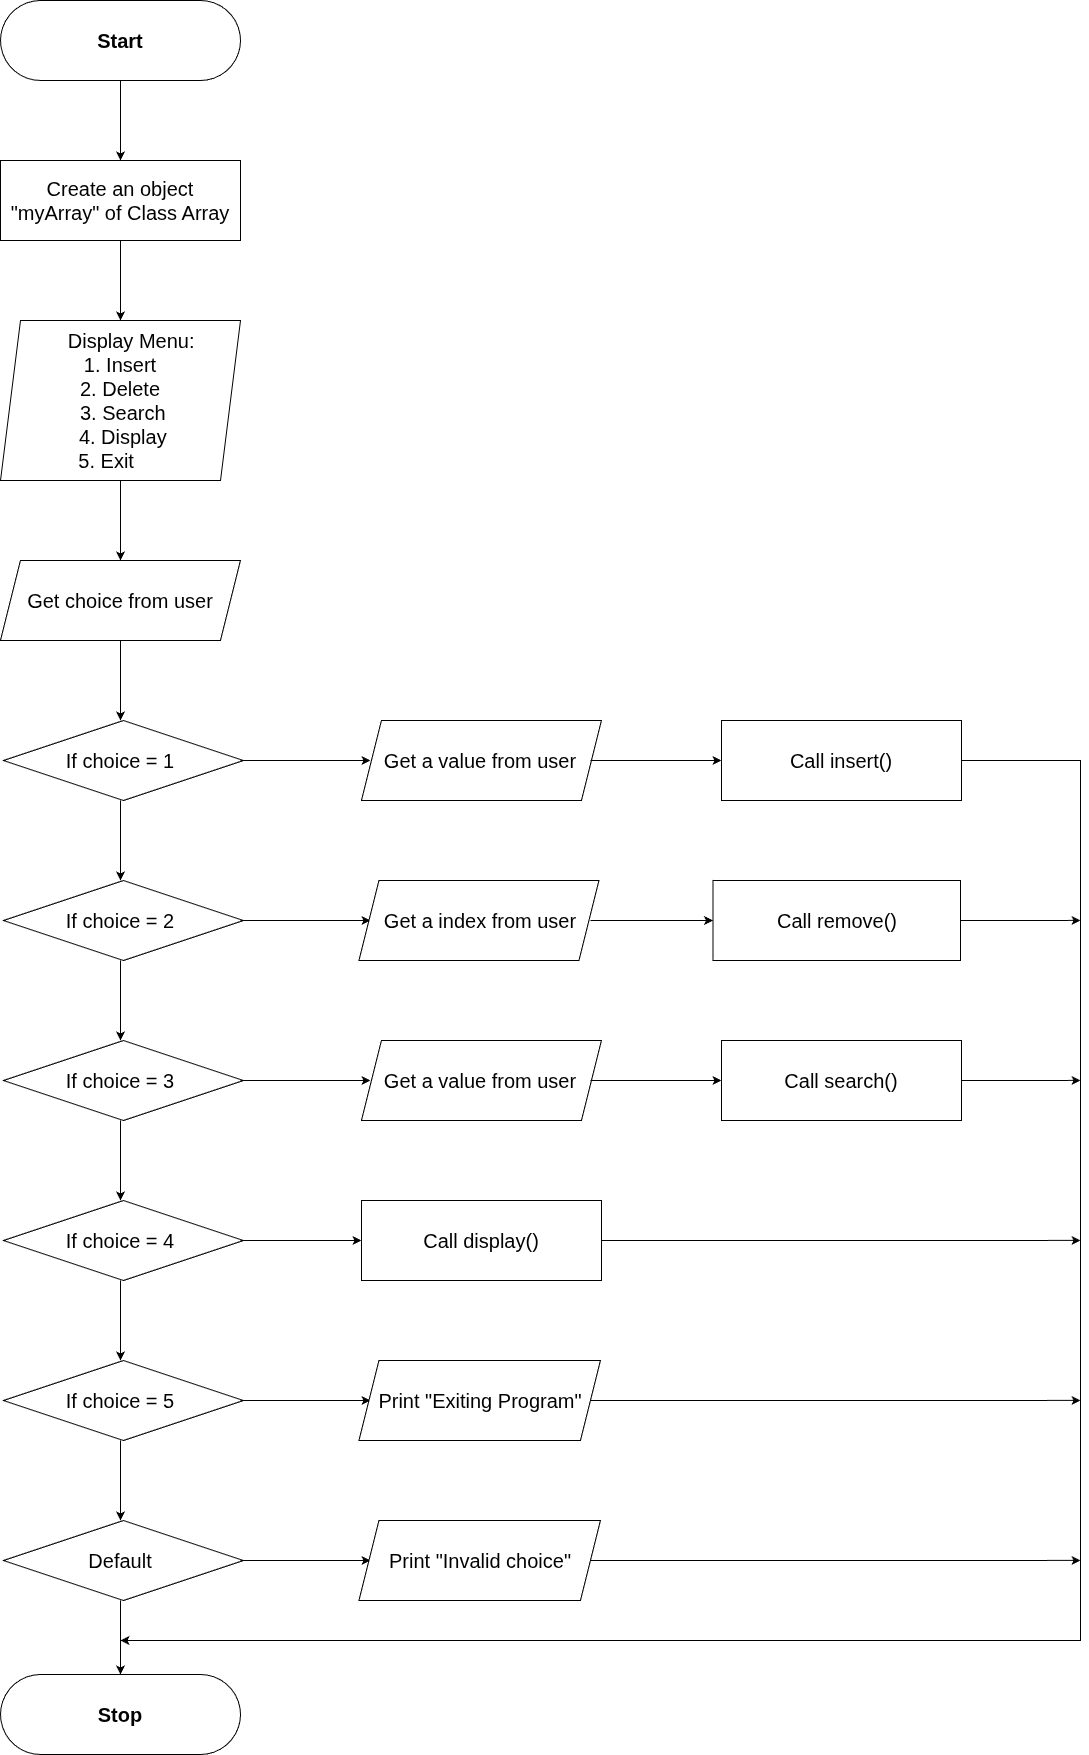

The diagram above was exported from draw.io. Its source (the exported page's mxGraphModel, read from the mxfile embedded in the PNG):
<mxGraphModel dx="1342" dy="737" grid="1" gridSize="10" guides="1" tooltips="1" connect="1" arrows="1" fold="1" page="1" pageScale="1" pageWidth="827" pageHeight="1169" math="0" shadow="0">
  <root>
    <mxCell id="0" />
    <mxCell id="1" parent="0" />
    <mxCell id="TGEzBWpPlp-nfn_mdadq-1" value="" style="rounded=1;whiteSpace=wrap;html=1;arcSize=50;" vertex="1" parent="1">
      <mxGeometry x="280" y="40" width="240" height="80" as="geometry" />
    </mxCell>
    <mxCell id="TGEzBWpPlp-nfn_mdadq-2" value="" style="rounded=0;whiteSpace=wrap;html=1;" vertex="1" parent="1">
      <mxGeometry x="280" y="200" width="240" height="80" as="geometry" />
    </mxCell>
    <mxCell id="TGEzBWpPlp-nfn_mdadq-50" value="" style="edgeStyle=orthogonalEdgeStyle;rounded=0;orthogonalLoop=1;jettySize=auto;html=1;" edge="1" parent="1" source="TGEzBWpPlp-nfn_mdadq-3" target="TGEzBWpPlp-nfn_mdadq-6">
      <mxGeometry relative="1" as="geometry" />
    </mxCell>
    <mxCell id="TGEzBWpPlp-nfn_mdadq-3" value="Create an object &quot;myArray&quot; of Class Array" style="text;html=1;whiteSpace=wrap;strokeColor=none;fillColor=none;align=center;verticalAlign=middle;rounded=0;fontSize=20;" vertex="1" parent="1">
      <mxGeometry x="280" y="200" width="240" height="80" as="geometry" />
    </mxCell>
    <mxCell id="TGEzBWpPlp-nfn_mdadq-49" value="" style="edgeStyle=orthogonalEdgeStyle;rounded=0;orthogonalLoop=1;jettySize=auto;html=1;" edge="1" parent="1" source="TGEzBWpPlp-nfn_mdadq-4" target="TGEzBWpPlp-nfn_mdadq-3">
      <mxGeometry relative="1" as="geometry" />
    </mxCell>
    <mxCell id="TGEzBWpPlp-nfn_mdadq-4" value="&lt;b&gt;Start&lt;/b&gt;" style="text;html=1;whiteSpace=wrap;strokeColor=none;fillColor=none;align=center;verticalAlign=middle;rounded=0;fontSize=20;" vertex="1" parent="1">
      <mxGeometry x="280" y="40" width="240" height="80" as="geometry" />
    </mxCell>
    <mxCell id="TGEzBWpPlp-nfn_mdadq-5" value="" style="shape=parallelogram;perimeter=parallelogramPerimeter;whiteSpace=wrap;html=1;fixedSize=1;" vertex="1" parent="1">
      <mxGeometry x="280" y="360" width="240" height="160" as="geometry" />
    </mxCell>
    <mxCell id="TGEzBWpPlp-nfn_mdadq-51" value="" style="edgeStyle=orthogonalEdgeStyle;rounded=0;orthogonalLoop=1;jettySize=auto;html=1;" edge="1" parent="1" source="TGEzBWpPlp-nfn_mdadq-6" target="TGEzBWpPlp-nfn_mdadq-10">
      <mxGeometry relative="1" as="geometry" />
    </mxCell>
    <mxCell id="TGEzBWpPlp-nfn_mdadq-6" value="&lt;div&gt;&amp;nbsp; &amp;nbsp; &amp;nbsp; Display Menu:&amp;nbsp;&amp;nbsp;&lt;/div&gt;&lt;div&gt;&amp;nbsp; &amp;nbsp;&lt;span style=&quot;white-space: pre;&quot;&gt;&#09;&lt;/span&gt;1. Insert&amp;nbsp; &amp;nbsp; &amp;nbsp; &amp;nbsp;&amp;nbsp;&lt;/div&gt;&lt;div&gt;&lt;span style=&quot;background-color: transparent; color: light-dark(rgb(0, 0, 0), rgb(255, 255, 255));&quot;&gt;2. Delete&lt;/span&gt;&lt;/div&gt;&lt;div&gt;&amp;nbsp; &amp;nbsp; &amp;nbsp; &amp;nbsp; &amp;nbsp; &amp;nbsp; &amp;nbsp; 3. Search&amp;nbsp; &amp;nbsp; &amp;nbsp; &amp;nbsp; &amp;nbsp; &amp;nbsp; &amp;nbsp; &amp;nbsp; &amp;nbsp; &amp;nbsp; &amp;nbsp; &amp;nbsp;&lt;span style=&quot;background-color: transparent; color: light-dark(rgb(0, 0, 0), rgb(255, 255, 255));&quot;&gt;4. Display&amp;nbsp; &amp;nbsp; &amp;nbsp; &amp;nbsp;&amp;nbsp;&lt;/span&gt;&lt;/div&gt;&lt;div&gt;&lt;span style=&quot;background-color: transparent; color: light-dark(rgb(0, 0, 0), rgb(255, 255, 255));&quot;&gt;5. Exit&amp;nbsp; &amp;nbsp; &amp;nbsp;&lt;/span&gt;&lt;/div&gt;" style="text;html=1;whiteSpace=wrap;strokeColor=none;fillColor=none;align=center;verticalAlign=middle;rounded=0;fontSize=20;" vertex="1" parent="1">
      <mxGeometry x="280" y="360" width="240" height="160" as="geometry" />
    </mxCell>
    <mxCell id="TGEzBWpPlp-nfn_mdadq-8" value="" style="shape=parallelogram;perimeter=parallelogramPerimeter;whiteSpace=wrap;html=1;fixedSize=1;" vertex="1" parent="1">
      <mxGeometry x="280" y="600" width="240" height="80" as="geometry" />
    </mxCell>
    <mxCell id="TGEzBWpPlp-nfn_mdadq-52" value="" style="edgeStyle=orthogonalEdgeStyle;rounded=0;orthogonalLoop=1;jettySize=auto;html=1;" edge="1" parent="1" source="TGEzBWpPlp-nfn_mdadq-10" target="TGEzBWpPlp-nfn_mdadq-13">
      <mxGeometry relative="1" as="geometry" />
    </mxCell>
    <mxCell id="TGEzBWpPlp-nfn_mdadq-10" value="Get choice from user" style="text;html=1;whiteSpace=wrap;strokeColor=none;fillColor=none;align=center;verticalAlign=middle;rounded=0;fontSize=20;" vertex="1" parent="1">
      <mxGeometry x="280" y="600" width="240" height="80" as="geometry" />
    </mxCell>
    <mxCell id="TGEzBWpPlp-nfn_mdadq-11" value="" style="rhombus;whiteSpace=wrap;html=1;" vertex="1" parent="1">
      <mxGeometry x="283" y="760" width="240" height="80" as="geometry" />
    </mxCell>
    <mxCell id="TGEzBWpPlp-nfn_mdadq-54" value="" style="edgeStyle=orthogonalEdgeStyle;rounded=0;orthogonalLoop=1;jettySize=auto;html=1;entryX=0;entryY=0.5;entryDx=0;entryDy=0;" edge="1" parent="1" source="TGEzBWpPlp-nfn_mdadq-13" target="TGEzBWpPlp-nfn_mdadq-17">
      <mxGeometry relative="1" as="geometry">
        <mxPoint x="677.0000000000002" y="800" as="targetPoint" />
      </mxGeometry>
    </mxCell>
    <mxCell id="TGEzBWpPlp-nfn_mdadq-71" value="" style="edgeStyle=orthogonalEdgeStyle;rounded=0;orthogonalLoop=1;jettySize=auto;html=1;" edge="1" parent="1" source="TGEzBWpPlp-nfn_mdadq-13" target="TGEzBWpPlp-nfn_mdadq-20">
      <mxGeometry relative="1" as="geometry" />
    </mxCell>
    <mxCell id="TGEzBWpPlp-nfn_mdadq-13" value="If choice = 1" style="text;html=1;whiteSpace=wrap;strokeColor=none;fillColor=none;align=center;verticalAlign=middle;rounded=0;fontSize=20;" vertex="1" parent="1">
      <mxGeometry x="280" y="760" width="240" height="80" as="geometry" />
    </mxCell>
    <mxCell id="TGEzBWpPlp-nfn_mdadq-14" value="" style="rounded=0;whiteSpace=wrap;html=1;" vertex="1" parent="1">
      <mxGeometry x="1001" y="760" width="240" height="80" as="geometry" />
    </mxCell>
    <mxCell id="TGEzBWpPlp-nfn_mdadq-16" value="" style="shape=parallelogram;perimeter=parallelogramPerimeter;whiteSpace=wrap;html=1;fixedSize=1;" vertex="1" parent="1">
      <mxGeometry x="641" y="760" width="240" height="80" as="geometry" />
    </mxCell>
    <mxCell id="TGEzBWpPlp-nfn_mdadq-55" style="edgeStyle=orthogonalEdgeStyle;rounded=0;orthogonalLoop=1;jettySize=auto;html=1;exitX=1;exitY=0.5;exitDx=0;exitDy=0;entryX=0;entryY=0.5;entryDx=0;entryDy=0;" edge="1" parent="1" source="TGEzBWpPlp-nfn_mdadq-17" target="TGEzBWpPlp-nfn_mdadq-18">
      <mxGeometry relative="1" as="geometry" />
    </mxCell>
    <mxCell id="TGEzBWpPlp-nfn_mdadq-17" value="Get a value from user" style="text;html=1;whiteSpace=wrap;strokeColor=none;fillColor=none;align=center;verticalAlign=middle;rounded=0;fontSize=20;" vertex="1" parent="1">
      <mxGeometry x="650" y="760" width="220" height="80" as="geometry" />
    </mxCell>
    <mxCell id="TGEzBWpPlp-nfn_mdadq-74" style="edgeStyle=orthogonalEdgeStyle;rounded=0;orthogonalLoop=1;jettySize=auto;html=1;exitX=1;exitY=0.5;exitDx=0;exitDy=0;" edge="1" parent="1" source="TGEzBWpPlp-nfn_mdadq-18">
      <mxGeometry relative="1" as="geometry">
        <mxPoint x="399.9999999999998" y="1680" as="targetPoint" />
        <Array as="points">
          <mxPoint x="1360" y="800" />
          <mxPoint x="1360" y="1680" />
        </Array>
      </mxGeometry>
    </mxCell>
    <mxCell id="TGEzBWpPlp-nfn_mdadq-18" value="Call insert()" style="text;html=1;whiteSpace=wrap;strokeColor=none;fillColor=none;align=center;verticalAlign=middle;rounded=0;fontSize=20;" vertex="1" parent="1">
      <mxGeometry x="1001" y="760" width="240" height="80" as="geometry" />
    </mxCell>
    <mxCell id="TGEzBWpPlp-nfn_mdadq-19" value="" style="rhombus;whiteSpace=wrap;html=1;" vertex="1" parent="1">
      <mxGeometry x="283" y="920" width="240" height="80" as="geometry" />
    </mxCell>
    <mxCell id="TGEzBWpPlp-nfn_mdadq-56" style="edgeStyle=orthogonalEdgeStyle;rounded=0;orthogonalLoop=1;jettySize=auto;html=1;exitX=1;exitY=0.5;exitDx=0;exitDy=0;entryX=0;entryY=0.5;entryDx=0;entryDy=0;" edge="1" parent="1" source="TGEzBWpPlp-nfn_mdadq-20" target="TGEzBWpPlp-nfn_mdadq-23">
      <mxGeometry relative="1" as="geometry" />
    </mxCell>
    <mxCell id="TGEzBWpPlp-nfn_mdadq-69" value="" style="edgeStyle=orthogonalEdgeStyle;rounded=0;orthogonalLoop=1;jettySize=auto;html=1;" edge="1" parent="1" source="TGEzBWpPlp-nfn_mdadq-20" target="TGEzBWpPlp-nfn_mdadq-26">
      <mxGeometry relative="1" as="geometry" />
    </mxCell>
    <mxCell id="TGEzBWpPlp-nfn_mdadq-20" value="If choice = 2" style="text;html=1;whiteSpace=wrap;strokeColor=none;fillColor=none;align=center;verticalAlign=middle;rounded=0;fontSize=20;" vertex="1" parent="1">
      <mxGeometry x="280" y="920" width="240" height="80" as="geometry" />
    </mxCell>
    <mxCell id="TGEzBWpPlp-nfn_mdadq-21" value="" style="rounded=0;whiteSpace=wrap;html=1;" vertex="1" parent="1">
      <mxGeometry x="992.5" y="920" width="247.5" height="80" as="geometry" />
    </mxCell>
    <mxCell id="TGEzBWpPlp-nfn_mdadq-22" value="" style="shape=parallelogram;perimeter=parallelogramPerimeter;whiteSpace=wrap;html=1;fixedSize=1;" vertex="1" parent="1">
      <mxGeometry x="638.5" y="920" width="240" height="80" as="geometry" />
    </mxCell>
    <mxCell id="TGEzBWpPlp-nfn_mdadq-57" style="edgeStyle=orthogonalEdgeStyle;rounded=0;orthogonalLoop=1;jettySize=auto;html=1;exitX=1;exitY=0.5;exitDx=0;exitDy=0;entryX=0;entryY=0.5;entryDx=0;entryDy=0;" edge="1" parent="1" source="TGEzBWpPlp-nfn_mdadq-23" target="TGEzBWpPlp-nfn_mdadq-24">
      <mxGeometry relative="1" as="geometry" />
    </mxCell>
    <mxCell id="TGEzBWpPlp-nfn_mdadq-23" value="Get a index from user" style="text;html=1;whiteSpace=wrap;strokeColor=none;fillColor=none;align=center;verticalAlign=middle;rounded=0;fontSize=20;" vertex="1" parent="1">
      <mxGeometry x="650" y="920" width="220" height="80" as="geometry" />
    </mxCell>
    <mxCell id="TGEzBWpPlp-nfn_mdadq-75" style="edgeStyle=orthogonalEdgeStyle;rounded=0;orthogonalLoop=1;jettySize=auto;html=1;exitX=1;exitY=0.5;exitDx=0;exitDy=0;" edge="1" parent="1" source="TGEzBWpPlp-nfn_mdadq-24">
      <mxGeometry relative="1" as="geometry">
        <mxPoint x="1360" y="959.9230769230769" as="targetPoint" />
      </mxGeometry>
    </mxCell>
    <mxCell id="TGEzBWpPlp-nfn_mdadq-24" value="Call remove()" style="text;html=1;whiteSpace=wrap;strokeColor=none;fillColor=none;align=center;verticalAlign=middle;rounded=0;fontSize=20;" vertex="1" parent="1">
      <mxGeometry x="992.5" y="920" width="247.5" height="80" as="geometry" />
    </mxCell>
    <mxCell id="TGEzBWpPlp-nfn_mdadq-25" value="" style="rhombus;whiteSpace=wrap;html=1;" vertex="1" parent="1">
      <mxGeometry x="283" y="1080" width="240" height="80" as="geometry" />
    </mxCell>
    <mxCell id="TGEzBWpPlp-nfn_mdadq-58" style="edgeStyle=orthogonalEdgeStyle;rounded=0;orthogonalLoop=1;jettySize=auto;html=1;exitX=1;exitY=0.5;exitDx=0;exitDy=0;entryX=0;entryY=0.5;entryDx=0;entryDy=0;" edge="1" parent="1" source="TGEzBWpPlp-nfn_mdadq-26" target="TGEzBWpPlp-nfn_mdadq-29">
      <mxGeometry relative="1" as="geometry" />
    </mxCell>
    <mxCell id="TGEzBWpPlp-nfn_mdadq-68" value="" style="edgeStyle=orthogonalEdgeStyle;rounded=0;orthogonalLoop=1;jettySize=auto;html=1;" edge="1" parent="1" source="TGEzBWpPlp-nfn_mdadq-26" target="TGEzBWpPlp-nfn_mdadq-32">
      <mxGeometry relative="1" as="geometry" />
    </mxCell>
    <mxCell id="TGEzBWpPlp-nfn_mdadq-26" value="If choice = 3" style="text;html=1;whiteSpace=wrap;strokeColor=none;fillColor=none;align=center;verticalAlign=middle;rounded=0;fontSize=20;" vertex="1" parent="1">
      <mxGeometry x="280" y="1080" width="240" height="80" as="geometry" />
    </mxCell>
    <mxCell id="TGEzBWpPlp-nfn_mdadq-27" value="" style="rounded=0;whiteSpace=wrap;html=1;" vertex="1" parent="1">
      <mxGeometry x="1001" y="1080" width="240" height="80" as="geometry" />
    </mxCell>
    <mxCell id="TGEzBWpPlp-nfn_mdadq-28" value="" style="shape=parallelogram;perimeter=parallelogramPerimeter;whiteSpace=wrap;html=1;fixedSize=1;" vertex="1" parent="1">
      <mxGeometry x="641" y="1080" width="240" height="80" as="geometry" />
    </mxCell>
    <mxCell id="TGEzBWpPlp-nfn_mdadq-59" style="edgeStyle=orthogonalEdgeStyle;rounded=0;orthogonalLoop=1;jettySize=auto;html=1;exitX=1;exitY=0.5;exitDx=0;exitDy=0;entryX=0;entryY=0.5;entryDx=0;entryDy=0;" edge="1" parent="1" source="TGEzBWpPlp-nfn_mdadq-29" target="TGEzBWpPlp-nfn_mdadq-30">
      <mxGeometry relative="1" as="geometry" />
    </mxCell>
    <mxCell id="TGEzBWpPlp-nfn_mdadq-29" value="Get a value from user" style="text;html=1;whiteSpace=wrap;strokeColor=none;fillColor=none;align=center;verticalAlign=middle;rounded=0;fontSize=20;" vertex="1" parent="1">
      <mxGeometry x="650" y="1080" width="220" height="80" as="geometry" />
    </mxCell>
    <mxCell id="TGEzBWpPlp-nfn_mdadq-77" style="edgeStyle=orthogonalEdgeStyle;rounded=0;orthogonalLoop=1;jettySize=auto;html=1;exitX=1;exitY=0.5;exitDx=0;exitDy=0;" edge="1" parent="1" source="TGEzBWpPlp-nfn_mdadq-30">
      <mxGeometry relative="1" as="geometry">
        <mxPoint x="1360" y="1119.923076923077" as="targetPoint" />
      </mxGeometry>
    </mxCell>
    <mxCell id="TGEzBWpPlp-nfn_mdadq-30" value="Call search()" style="text;html=1;whiteSpace=wrap;strokeColor=none;fillColor=none;align=center;verticalAlign=middle;rounded=0;fontSize=20;" vertex="1" parent="1">
      <mxGeometry x="1001" y="1080" width="240" height="80" as="geometry" />
    </mxCell>
    <mxCell id="TGEzBWpPlp-nfn_mdadq-31" value="" style="rhombus;whiteSpace=wrap;html=1;" vertex="1" parent="1">
      <mxGeometry x="283" y="1240" width="240" height="80" as="geometry" />
    </mxCell>
    <mxCell id="TGEzBWpPlp-nfn_mdadq-60" style="edgeStyle=orthogonalEdgeStyle;rounded=0;orthogonalLoop=1;jettySize=auto;html=1;exitX=1;exitY=0.5;exitDx=0;exitDy=0;entryX=0;entryY=0.5;entryDx=0;entryDy=0;" edge="1" parent="1" source="TGEzBWpPlp-nfn_mdadq-32" target="TGEzBWpPlp-nfn_mdadq-36">
      <mxGeometry relative="1" as="geometry" />
    </mxCell>
    <mxCell id="TGEzBWpPlp-nfn_mdadq-67" value="" style="edgeStyle=orthogonalEdgeStyle;rounded=0;orthogonalLoop=1;jettySize=auto;html=1;" edge="1" parent="1" source="TGEzBWpPlp-nfn_mdadq-32" target="TGEzBWpPlp-nfn_mdadq-38">
      <mxGeometry relative="1" as="geometry" />
    </mxCell>
    <mxCell id="TGEzBWpPlp-nfn_mdadq-32" value="If choice = 4" style="text;html=1;whiteSpace=wrap;strokeColor=none;fillColor=none;align=center;verticalAlign=middle;rounded=0;fontSize=20;" vertex="1" parent="1">
      <mxGeometry x="280" y="1240" width="240" height="80" as="geometry" />
    </mxCell>
    <mxCell id="TGEzBWpPlp-nfn_mdadq-33" value="" style="rounded=0;whiteSpace=wrap;html=1;" vertex="1" parent="1">
      <mxGeometry x="641" y="1240" width="240" height="80" as="geometry" />
    </mxCell>
    <mxCell id="TGEzBWpPlp-nfn_mdadq-78" style="edgeStyle=orthogonalEdgeStyle;rounded=0;orthogonalLoop=1;jettySize=auto;html=1;exitX=1;exitY=0.5;exitDx=0;exitDy=0;" edge="1" parent="1" source="TGEzBWpPlp-nfn_mdadq-36">
      <mxGeometry relative="1" as="geometry">
        <mxPoint x="1360" y="1279.923076923077" as="targetPoint" />
      </mxGeometry>
    </mxCell>
    <mxCell id="TGEzBWpPlp-nfn_mdadq-36" value="Call display()" style="text;html=1;whiteSpace=wrap;strokeColor=none;fillColor=none;align=center;verticalAlign=middle;rounded=0;fontSize=20;" vertex="1" parent="1">
      <mxGeometry x="641" y="1240" width="240" height="80" as="geometry" />
    </mxCell>
    <mxCell id="TGEzBWpPlp-nfn_mdadq-37" value="" style="rhombus;whiteSpace=wrap;html=1;" vertex="1" parent="1">
      <mxGeometry x="283" y="1400" width="240" height="80" as="geometry" />
    </mxCell>
    <mxCell id="TGEzBWpPlp-nfn_mdadq-61" style="edgeStyle=orthogonalEdgeStyle;rounded=0;orthogonalLoop=1;jettySize=auto;html=1;exitX=1;exitY=0.5;exitDx=0;exitDy=0;" edge="1" parent="1" source="TGEzBWpPlp-nfn_mdadq-38" target="TGEzBWpPlp-nfn_mdadq-42">
      <mxGeometry relative="1" as="geometry" />
    </mxCell>
    <mxCell id="TGEzBWpPlp-nfn_mdadq-66" value="" style="edgeStyle=orthogonalEdgeStyle;rounded=0;orthogonalLoop=1;jettySize=auto;html=1;" edge="1" parent="1" source="TGEzBWpPlp-nfn_mdadq-38" target="TGEzBWpPlp-nfn_mdadq-44">
      <mxGeometry relative="1" as="geometry" />
    </mxCell>
    <mxCell id="TGEzBWpPlp-nfn_mdadq-38" value="If choice = 5" style="text;html=1;whiteSpace=wrap;strokeColor=none;fillColor=none;align=center;verticalAlign=middle;rounded=0;fontSize=20;" vertex="1" parent="1">
      <mxGeometry x="280" y="1400" width="240" height="80" as="geometry" />
    </mxCell>
    <mxCell id="TGEzBWpPlp-nfn_mdadq-41" value="" style="shape=parallelogram;perimeter=parallelogramPerimeter;whiteSpace=wrap;html=1;fixedSize=1;" vertex="1" parent="1">
      <mxGeometry x="638.5" y="1400" width="241.5" height="80" as="geometry" />
    </mxCell>
    <mxCell id="TGEzBWpPlp-nfn_mdadq-79" style="edgeStyle=orthogonalEdgeStyle;rounded=0;orthogonalLoop=1;jettySize=auto;html=1;exitX=1;exitY=0.5;exitDx=0;exitDy=0;" edge="1" parent="1" source="TGEzBWpPlp-nfn_mdadq-42">
      <mxGeometry relative="1" as="geometry">
        <mxPoint x="1360" y="1439.9230769230767" as="targetPoint" />
      </mxGeometry>
    </mxCell>
    <mxCell id="TGEzBWpPlp-nfn_mdadq-42" value="Print &quot;Exiting Program&quot;" style="text;html=1;whiteSpace=wrap;strokeColor=none;fillColor=none;align=center;verticalAlign=middle;rounded=0;fontSize=20;" vertex="1" parent="1">
      <mxGeometry x="650" y="1400" width="220" height="80" as="geometry" />
    </mxCell>
    <mxCell id="TGEzBWpPlp-nfn_mdadq-43" value="" style="rhombus;whiteSpace=wrap;html=1;" vertex="1" parent="1">
      <mxGeometry x="283" y="1560" width="240" height="80" as="geometry" />
    </mxCell>
    <mxCell id="TGEzBWpPlp-nfn_mdadq-63" style="edgeStyle=orthogonalEdgeStyle;rounded=0;orthogonalLoop=1;jettySize=auto;html=1;exitX=1;exitY=0.5;exitDx=0;exitDy=0;entryX=0;entryY=0.5;entryDx=0;entryDy=0;" edge="1" parent="1" source="TGEzBWpPlp-nfn_mdadq-44" target="TGEzBWpPlp-nfn_mdadq-46">
      <mxGeometry relative="1" as="geometry" />
    </mxCell>
    <mxCell id="TGEzBWpPlp-nfn_mdadq-65" value="" style="edgeStyle=orthogonalEdgeStyle;rounded=0;orthogonalLoop=1;jettySize=auto;html=1;" edge="1" parent="1" source="TGEzBWpPlp-nfn_mdadq-44" target="TGEzBWpPlp-nfn_mdadq-48">
      <mxGeometry relative="1" as="geometry" />
    </mxCell>
    <mxCell id="TGEzBWpPlp-nfn_mdadq-44" value="Default" style="text;html=1;whiteSpace=wrap;strokeColor=none;fillColor=none;align=center;verticalAlign=middle;rounded=0;fontSize=20;" vertex="1" parent="1">
      <mxGeometry x="280" y="1560" width="240" height="80" as="geometry" />
    </mxCell>
    <mxCell id="TGEzBWpPlp-nfn_mdadq-45" value="" style="shape=parallelogram;perimeter=parallelogramPerimeter;whiteSpace=wrap;html=1;fixedSize=1;" vertex="1" parent="1">
      <mxGeometry x="638.5" y="1560" width="241.5" height="80" as="geometry" />
    </mxCell>
    <mxCell id="TGEzBWpPlp-nfn_mdadq-80" style="edgeStyle=orthogonalEdgeStyle;rounded=0;orthogonalLoop=1;jettySize=auto;html=1;exitX=1;exitY=0.5;exitDx=0;exitDy=0;" edge="1" parent="1" source="TGEzBWpPlp-nfn_mdadq-46">
      <mxGeometry relative="1" as="geometry">
        <mxPoint x="1360" y="1599.9230769230767" as="targetPoint" />
      </mxGeometry>
    </mxCell>
    <mxCell id="TGEzBWpPlp-nfn_mdadq-46" value="Print &quot;Invalid choice&quot;" style="text;html=1;whiteSpace=wrap;strokeColor=none;fillColor=none;align=center;verticalAlign=middle;rounded=0;fontSize=20;" vertex="1" parent="1">
      <mxGeometry x="650" y="1560" width="220" height="80" as="geometry" />
    </mxCell>
    <mxCell id="TGEzBWpPlp-nfn_mdadq-47" value="" style="rounded=1;whiteSpace=wrap;html=1;arcSize=50;" vertex="1" parent="1">
      <mxGeometry x="280" y="1714" width="240" height="80" as="geometry" />
    </mxCell>
    <mxCell id="TGEzBWpPlp-nfn_mdadq-48" value="&lt;b&gt;Stop&lt;/b&gt;" style="text;html=1;whiteSpace=wrap;strokeColor=none;fillColor=none;align=center;verticalAlign=middle;rounded=0;fontSize=20;" vertex="1" parent="1">
      <mxGeometry x="280" y="1714" width="240" height="80" as="geometry" />
    </mxCell>
  </root>
</mxGraphModel>